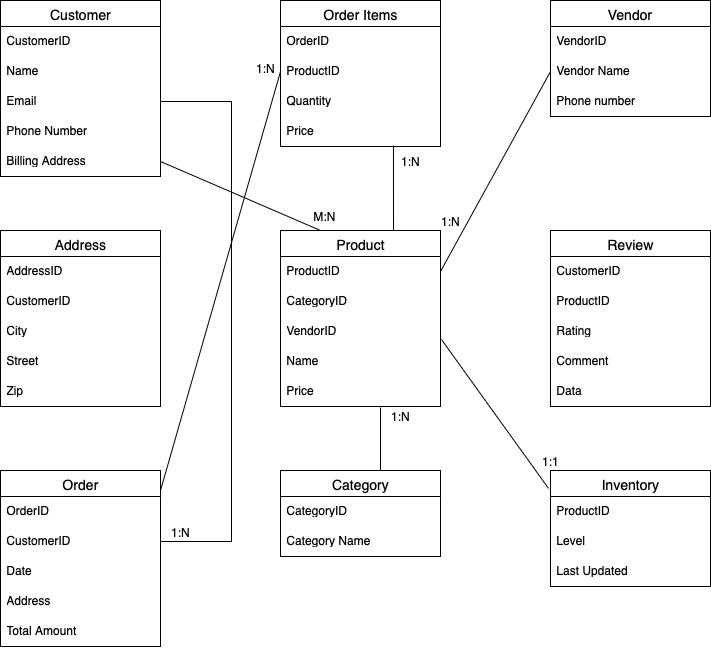

The diagram above was exported from draw.io. Its source (the exported page's mxGraphModel, read from the mxfile embedded in the PNG):
<mxGraphModel dx="1018" dy="697" grid="1" gridSize="10" guides="1" tooltips="1" connect="1" arrows="1" fold="1" page="1" pageScale="1" pageWidth="827" pageHeight="1169" background="light-dark(#FFFFFF,#FFFFFF)" math="0" shadow="0">
  <root>
    <mxCell id="0" />
    <mxCell id="1" parent="0" />
    <mxCell id="XqMkwqcuvBkfPAj5a7QQ-112" value="Customer" style="swimlane;fontStyle=0;childLayout=stackLayout;horizontal=1;startSize=26;horizontalStack=0;resizeParent=1;resizeParentMax=0;resizeLast=0;collapsible=1;marginBottom=0;align=center;fontSize=14;" vertex="1" parent="1">
      <mxGeometry x="90" y="70" width="160" height="176" as="geometry" />
    </mxCell>
    <mxCell id="XqMkwqcuvBkfPAj5a7QQ-113" value="CustomerID" style="text;strokeColor=none;fillColor=none;spacingLeft=4;spacingRight=4;overflow=hidden;rotatable=0;points=[[0,0.5],[1,0.5]];portConstraint=eastwest;fontSize=12;whiteSpace=wrap;html=1;" vertex="1" parent="XqMkwqcuvBkfPAj5a7QQ-112">
      <mxGeometry y="26" width="160" height="30" as="geometry" />
    </mxCell>
    <mxCell id="XqMkwqcuvBkfPAj5a7QQ-114" value="Name" style="text;strokeColor=none;fillColor=none;spacingLeft=4;spacingRight=4;overflow=hidden;rotatable=0;points=[[0,0.5],[1,0.5]];portConstraint=eastwest;fontSize=12;whiteSpace=wrap;html=1;" vertex="1" parent="XqMkwqcuvBkfPAj5a7QQ-112">
      <mxGeometry y="56" width="160" height="30" as="geometry" />
    </mxCell>
    <mxCell id="XqMkwqcuvBkfPAj5a7QQ-115" value="Email" style="text;strokeColor=none;fillColor=none;spacingLeft=4;spacingRight=4;overflow=hidden;rotatable=0;points=[[0,0.5],[1,0.5]];portConstraint=eastwest;fontSize=12;whiteSpace=wrap;html=1;" vertex="1" parent="XqMkwqcuvBkfPAj5a7QQ-112">
      <mxGeometry y="86" width="160" height="30" as="geometry" />
    </mxCell>
    <mxCell id="XqMkwqcuvBkfPAj5a7QQ-116" value="Phone Number&amp;nbsp;" style="text;strokeColor=none;fillColor=none;spacingLeft=4;spacingRight=4;overflow=hidden;rotatable=0;points=[[0,0.5],[1,0.5]];portConstraint=eastwest;fontSize=12;whiteSpace=wrap;html=1;" vertex="1" parent="XqMkwqcuvBkfPAj5a7QQ-112">
      <mxGeometry y="116" width="160" height="30" as="geometry" />
    </mxCell>
    <mxCell id="XqMkwqcuvBkfPAj5a7QQ-117" value="Billing Address" style="text;strokeColor=none;fillColor=none;spacingLeft=4;spacingRight=4;overflow=hidden;rotatable=0;points=[[0,0.5],[1,0.5]];portConstraint=eastwest;fontSize=12;whiteSpace=wrap;html=1;" vertex="1" parent="XqMkwqcuvBkfPAj5a7QQ-112">
      <mxGeometry y="146" width="160" height="30" as="geometry" />
    </mxCell>
    <mxCell id="XqMkwqcuvBkfPAj5a7QQ-118" value="Address" style="swimlane;fontStyle=0;childLayout=stackLayout;horizontal=1;startSize=26;horizontalStack=0;resizeParent=1;resizeParentMax=0;resizeLast=0;collapsible=1;marginBottom=0;align=center;fontSize=14;" vertex="1" parent="1">
      <mxGeometry x="90" y="300" width="160" height="176" as="geometry" />
    </mxCell>
    <mxCell id="XqMkwqcuvBkfPAj5a7QQ-119" value="AddressID" style="text;strokeColor=none;fillColor=none;spacingLeft=4;spacingRight=4;overflow=hidden;rotatable=0;points=[[0,0.5],[1,0.5]];portConstraint=eastwest;fontSize=12;whiteSpace=wrap;html=1;" vertex="1" parent="XqMkwqcuvBkfPAj5a7QQ-118">
      <mxGeometry y="26" width="160" height="30" as="geometry" />
    </mxCell>
    <mxCell id="XqMkwqcuvBkfPAj5a7QQ-137" value="CustomerID" style="text;strokeColor=none;fillColor=none;spacingLeft=4;spacingRight=4;overflow=hidden;rotatable=0;points=[[0,0.5],[1,0.5]];portConstraint=eastwest;fontSize=12;whiteSpace=wrap;html=1;" vertex="1" parent="XqMkwqcuvBkfPAj5a7QQ-118">
      <mxGeometry y="56" width="160" height="30" as="geometry" />
    </mxCell>
    <mxCell id="XqMkwqcuvBkfPAj5a7QQ-120" value="City" style="text;strokeColor=none;fillColor=none;spacingLeft=4;spacingRight=4;overflow=hidden;rotatable=0;points=[[0,0.5],[1,0.5]];portConstraint=eastwest;fontSize=12;whiteSpace=wrap;html=1;" vertex="1" parent="XqMkwqcuvBkfPAj5a7QQ-118">
      <mxGeometry y="86" width="160" height="30" as="geometry" />
    </mxCell>
    <mxCell id="XqMkwqcuvBkfPAj5a7QQ-122" value="Street" style="text;strokeColor=none;fillColor=none;spacingLeft=4;spacingRight=4;overflow=hidden;rotatable=0;points=[[0,0.5],[1,0.5]];portConstraint=eastwest;fontSize=12;whiteSpace=wrap;html=1;" vertex="1" parent="XqMkwqcuvBkfPAj5a7QQ-118">
      <mxGeometry y="116" width="160" height="30" as="geometry" />
    </mxCell>
    <mxCell id="XqMkwqcuvBkfPAj5a7QQ-123" value="Zip" style="text;strokeColor=none;fillColor=none;spacingLeft=4;spacingRight=4;overflow=hidden;rotatable=0;points=[[0,0.5],[1,0.5]];portConstraint=eastwest;fontSize=12;whiteSpace=wrap;html=1;" vertex="1" parent="XqMkwqcuvBkfPAj5a7QQ-118">
      <mxGeometry y="146" width="160" height="30" as="geometry" />
    </mxCell>
    <mxCell id="XqMkwqcuvBkfPAj5a7QQ-139" value="Order" style="swimlane;fontStyle=0;childLayout=stackLayout;horizontal=1;startSize=26;horizontalStack=0;resizeParent=1;resizeParentMax=0;resizeLast=0;collapsible=1;marginBottom=0;align=center;fontSize=14;" vertex="1" parent="1">
      <mxGeometry x="90" y="540" width="160" height="176" as="geometry" />
    </mxCell>
    <mxCell id="XqMkwqcuvBkfPAj5a7QQ-140" value="OrderID" style="text;strokeColor=none;fillColor=none;spacingLeft=4;spacingRight=4;overflow=hidden;rotatable=0;points=[[0,0.5],[1,0.5]];portConstraint=eastwest;fontSize=12;whiteSpace=wrap;html=1;" vertex="1" parent="XqMkwqcuvBkfPAj5a7QQ-139">
      <mxGeometry y="26" width="160" height="30" as="geometry" />
    </mxCell>
    <mxCell id="XqMkwqcuvBkfPAj5a7QQ-141" value="CustomerID" style="text;strokeColor=none;fillColor=none;spacingLeft=4;spacingRight=4;overflow=hidden;rotatable=0;points=[[0,0.5],[1,0.5]];portConstraint=eastwest;fontSize=12;whiteSpace=wrap;html=1;" vertex="1" parent="XqMkwqcuvBkfPAj5a7QQ-139">
      <mxGeometry y="56" width="160" height="30" as="geometry" />
    </mxCell>
    <mxCell id="XqMkwqcuvBkfPAj5a7QQ-142" value="Date" style="text;strokeColor=none;fillColor=none;spacingLeft=4;spacingRight=4;overflow=hidden;rotatable=0;points=[[0,0.5],[1,0.5]];portConstraint=eastwest;fontSize=12;whiteSpace=wrap;html=1;" vertex="1" parent="XqMkwqcuvBkfPAj5a7QQ-139">
      <mxGeometry y="86" width="160" height="30" as="geometry" />
    </mxCell>
    <mxCell id="XqMkwqcuvBkfPAj5a7QQ-138" value="Address" style="text;strokeColor=none;fillColor=none;spacingLeft=4;spacingRight=4;overflow=hidden;rotatable=0;points=[[0,0.5],[1,0.5]];portConstraint=eastwest;fontSize=12;whiteSpace=wrap;html=1;" vertex="1" parent="XqMkwqcuvBkfPAj5a7QQ-139">
      <mxGeometry y="116" width="160" height="30" as="geometry" />
    </mxCell>
    <mxCell id="XqMkwqcuvBkfPAj5a7QQ-143" value="Total Amount" style="text;strokeColor=none;fillColor=none;spacingLeft=4;spacingRight=4;overflow=hidden;rotatable=0;points=[[0,0.5],[1,0.5]];portConstraint=eastwest;fontSize=12;whiteSpace=wrap;html=1;" vertex="1" parent="XqMkwqcuvBkfPAj5a7QQ-139">
      <mxGeometry y="146" width="160" height="30" as="geometry" />
    </mxCell>
    <mxCell id="XqMkwqcuvBkfPAj5a7QQ-144" value="Order Items" style="swimlane;fontStyle=0;childLayout=stackLayout;horizontal=1;startSize=26;horizontalStack=0;resizeParent=1;resizeParentMax=0;resizeLast=0;collapsible=1;marginBottom=0;align=center;fontSize=14;" vertex="1" parent="1">
      <mxGeometry x="370" y="70" width="160" height="146" as="geometry" />
    </mxCell>
    <mxCell id="XqMkwqcuvBkfPAj5a7QQ-145" value="OrderID" style="text;strokeColor=none;fillColor=none;spacingLeft=4;spacingRight=4;overflow=hidden;rotatable=0;points=[[0,0.5],[1,0.5]];portConstraint=eastwest;fontSize=12;whiteSpace=wrap;html=1;" vertex="1" parent="XqMkwqcuvBkfPAj5a7QQ-144">
      <mxGeometry y="26" width="160" height="30" as="geometry" />
    </mxCell>
    <mxCell id="XqMkwqcuvBkfPAj5a7QQ-146" value="ProductID" style="text;strokeColor=none;fillColor=none;spacingLeft=4;spacingRight=4;overflow=hidden;rotatable=0;points=[[0,0.5],[1,0.5]];portConstraint=eastwest;fontSize=12;whiteSpace=wrap;html=1;" vertex="1" parent="XqMkwqcuvBkfPAj5a7QQ-144">
      <mxGeometry y="56" width="160" height="30" as="geometry" />
    </mxCell>
    <mxCell id="XqMkwqcuvBkfPAj5a7QQ-148" value="Quantity" style="text;strokeColor=none;fillColor=none;spacingLeft=4;spacingRight=4;overflow=hidden;rotatable=0;points=[[0,0.5],[1,0.5]];portConstraint=eastwest;fontSize=12;whiteSpace=wrap;html=1;" vertex="1" parent="XqMkwqcuvBkfPAj5a7QQ-144">
      <mxGeometry y="86" width="160" height="30" as="geometry" />
    </mxCell>
    <mxCell id="XqMkwqcuvBkfPAj5a7QQ-147" value="Price" style="text;strokeColor=none;fillColor=none;spacingLeft=4;spacingRight=4;overflow=hidden;rotatable=0;points=[[0,0.5],[1,0.5]];portConstraint=eastwest;fontSize=12;whiteSpace=wrap;html=1;" vertex="1" parent="XqMkwqcuvBkfPAj5a7QQ-144">
      <mxGeometry y="116" width="160" height="30" as="geometry" />
    </mxCell>
    <mxCell id="XqMkwqcuvBkfPAj5a7QQ-149" value="Product" style="swimlane;fontStyle=0;childLayout=stackLayout;horizontal=1;startSize=26;horizontalStack=0;resizeParent=1;resizeParentMax=0;resizeLast=0;collapsible=1;marginBottom=0;align=center;fontSize=14;" vertex="1" parent="1">
      <mxGeometry x="370" y="300" width="160" height="176" as="geometry" />
    </mxCell>
    <mxCell id="XqMkwqcuvBkfPAj5a7QQ-150" value="ProductID" style="text;strokeColor=none;fillColor=none;spacingLeft=4;spacingRight=4;overflow=hidden;rotatable=0;points=[[0,0.5],[1,0.5]];portConstraint=eastwest;fontSize=12;whiteSpace=wrap;html=1;" vertex="1" parent="XqMkwqcuvBkfPAj5a7QQ-149">
      <mxGeometry y="26" width="160" height="30" as="geometry" />
    </mxCell>
    <mxCell id="XqMkwqcuvBkfPAj5a7QQ-152" value="CategoryID" style="text;strokeColor=none;fillColor=none;spacingLeft=4;spacingRight=4;overflow=hidden;rotatable=0;points=[[0,0.5],[1,0.5]];portConstraint=eastwest;fontSize=12;whiteSpace=wrap;html=1;" vertex="1" parent="XqMkwqcuvBkfPAj5a7QQ-149">
      <mxGeometry y="56" width="160" height="30" as="geometry" />
    </mxCell>
    <mxCell id="XqMkwqcuvBkfPAj5a7QQ-158" value="VendorID" style="text;strokeColor=none;fillColor=none;spacingLeft=4;spacingRight=4;overflow=hidden;rotatable=0;points=[[0,0.5],[1,0.5]];portConstraint=eastwest;fontSize=12;whiteSpace=wrap;html=1;" vertex="1" parent="XqMkwqcuvBkfPAj5a7QQ-149">
      <mxGeometry y="86" width="160" height="30" as="geometry" />
    </mxCell>
    <mxCell id="XqMkwqcuvBkfPAj5a7QQ-151" value="Name" style="text;strokeColor=none;fillColor=none;spacingLeft=4;spacingRight=4;overflow=hidden;rotatable=0;points=[[0,0.5],[1,0.5]];portConstraint=eastwest;fontSize=12;whiteSpace=wrap;html=1;" vertex="1" parent="XqMkwqcuvBkfPAj5a7QQ-149">
      <mxGeometry y="116" width="160" height="30" as="geometry" />
    </mxCell>
    <mxCell id="XqMkwqcuvBkfPAj5a7QQ-153" value="Price" style="text;strokeColor=none;fillColor=none;spacingLeft=4;spacingRight=4;overflow=hidden;rotatable=0;points=[[0,0.5],[1,0.5]];portConstraint=eastwest;fontSize=12;whiteSpace=wrap;html=1;" vertex="1" parent="XqMkwqcuvBkfPAj5a7QQ-149">
      <mxGeometry y="146" width="160" height="30" as="geometry" />
    </mxCell>
    <mxCell id="XqMkwqcuvBkfPAj5a7QQ-154" value="Category" style="swimlane;fontStyle=0;childLayout=stackLayout;horizontal=1;startSize=26;horizontalStack=0;resizeParent=1;resizeParentMax=0;resizeLast=0;collapsible=1;marginBottom=0;align=center;fontSize=14;" vertex="1" parent="1">
      <mxGeometry x="370" y="540" width="160" height="86" as="geometry" />
    </mxCell>
    <mxCell id="XqMkwqcuvBkfPAj5a7QQ-155" value="CategoryID" style="text;strokeColor=none;fillColor=none;spacingLeft=4;spacingRight=4;overflow=hidden;rotatable=0;points=[[0,0.5],[1,0.5]];portConstraint=eastwest;fontSize=12;whiteSpace=wrap;html=1;" vertex="1" parent="XqMkwqcuvBkfPAj5a7QQ-154">
      <mxGeometry y="26" width="160" height="30" as="geometry" />
    </mxCell>
    <mxCell id="XqMkwqcuvBkfPAj5a7QQ-156" value="Category Name" style="text;strokeColor=none;fillColor=none;spacingLeft=4;spacingRight=4;overflow=hidden;rotatable=0;points=[[0,0.5],[1,0.5]];portConstraint=eastwest;fontSize=12;whiteSpace=wrap;html=1;" vertex="1" parent="XqMkwqcuvBkfPAj5a7QQ-154">
      <mxGeometry y="56" width="160" height="30" as="geometry" />
    </mxCell>
    <mxCell id="XqMkwqcuvBkfPAj5a7QQ-159" value="Vendor" style="swimlane;fontStyle=0;childLayout=stackLayout;horizontal=1;startSize=26;horizontalStack=0;resizeParent=1;resizeParentMax=0;resizeLast=0;collapsible=1;marginBottom=0;align=center;fontSize=14;" vertex="1" parent="1">
      <mxGeometry x="640" y="70" width="160" height="116" as="geometry" />
    </mxCell>
    <mxCell id="XqMkwqcuvBkfPAj5a7QQ-160" value="VendorID" style="text;strokeColor=none;fillColor=none;spacingLeft=4;spacingRight=4;overflow=hidden;rotatable=0;points=[[0,0.5],[1,0.5]];portConstraint=eastwest;fontSize=12;whiteSpace=wrap;html=1;" vertex="1" parent="XqMkwqcuvBkfPAj5a7QQ-159">
      <mxGeometry y="26" width="160" height="30" as="geometry" />
    </mxCell>
    <mxCell id="XqMkwqcuvBkfPAj5a7QQ-161" value="Vendor Name" style="text;strokeColor=none;fillColor=none;spacingLeft=4;spacingRight=4;overflow=hidden;rotatable=0;points=[[0,0.5],[1,0.5]];portConstraint=eastwest;fontSize=12;whiteSpace=wrap;html=1;" vertex="1" parent="XqMkwqcuvBkfPAj5a7QQ-159">
      <mxGeometry y="56" width="160" height="30" as="geometry" />
    </mxCell>
    <mxCell id="XqMkwqcuvBkfPAj5a7QQ-162" value="Phone number" style="text;strokeColor=none;fillColor=none;spacingLeft=4;spacingRight=4;overflow=hidden;rotatable=0;points=[[0,0.5],[1,0.5]];portConstraint=eastwest;fontSize=12;whiteSpace=wrap;html=1;" vertex="1" parent="XqMkwqcuvBkfPAj5a7QQ-159">
      <mxGeometry y="86" width="160" height="30" as="geometry" />
    </mxCell>
    <mxCell id="XqMkwqcuvBkfPAj5a7QQ-176" value="Review" style="swimlane;fontStyle=0;childLayout=stackLayout;horizontal=1;startSize=26;horizontalStack=0;resizeParent=1;resizeParentMax=0;resizeLast=0;collapsible=1;marginBottom=0;align=center;fontSize=14;" vertex="1" parent="1">
      <mxGeometry x="640" y="300" width="160" height="176" as="geometry" />
    </mxCell>
    <mxCell id="XqMkwqcuvBkfPAj5a7QQ-177" value="CustomerID" style="text;strokeColor=none;fillColor=none;spacingLeft=4;spacingRight=4;overflow=hidden;rotatable=0;points=[[0,0.5],[1,0.5]];portConstraint=eastwest;fontSize=12;whiteSpace=wrap;html=1;" vertex="1" parent="XqMkwqcuvBkfPAj5a7QQ-176">
      <mxGeometry y="26" width="160" height="30" as="geometry" />
    </mxCell>
    <mxCell id="XqMkwqcuvBkfPAj5a7QQ-178" value="ProductID" style="text;strokeColor=none;fillColor=none;spacingLeft=4;spacingRight=4;overflow=hidden;rotatable=0;points=[[0,0.5],[1,0.5]];portConstraint=eastwest;fontSize=12;whiteSpace=wrap;html=1;" vertex="1" parent="XqMkwqcuvBkfPAj5a7QQ-176">
      <mxGeometry y="56" width="160" height="30" as="geometry" />
    </mxCell>
    <mxCell id="XqMkwqcuvBkfPAj5a7QQ-179" value="Rating" style="text;strokeColor=none;fillColor=none;spacingLeft=4;spacingRight=4;overflow=hidden;rotatable=0;points=[[0,0.5],[1,0.5]];portConstraint=eastwest;fontSize=12;whiteSpace=wrap;html=1;" vertex="1" parent="XqMkwqcuvBkfPAj5a7QQ-176">
      <mxGeometry y="86" width="160" height="30" as="geometry" />
    </mxCell>
    <mxCell id="XqMkwqcuvBkfPAj5a7QQ-184" value="Comment" style="text;strokeColor=none;fillColor=none;spacingLeft=4;spacingRight=4;overflow=hidden;rotatable=0;points=[[0,0.5],[1,0.5]];portConstraint=eastwest;fontSize=12;whiteSpace=wrap;html=1;" vertex="1" parent="XqMkwqcuvBkfPAj5a7QQ-176">
      <mxGeometry y="116" width="160" height="30" as="geometry" />
    </mxCell>
    <mxCell id="XqMkwqcuvBkfPAj5a7QQ-185" value="Data" style="text;strokeColor=none;fillColor=none;spacingLeft=4;spacingRight=4;overflow=hidden;rotatable=0;points=[[0,0.5],[1,0.5]];portConstraint=eastwest;fontSize=12;whiteSpace=wrap;html=1;" vertex="1" parent="XqMkwqcuvBkfPAj5a7QQ-176">
      <mxGeometry y="146" width="160" height="30" as="geometry" />
    </mxCell>
    <mxCell id="XqMkwqcuvBkfPAj5a7QQ-180" value="Inventory" style="swimlane;fontStyle=0;childLayout=stackLayout;horizontal=1;startSize=26;horizontalStack=0;resizeParent=1;resizeParentMax=0;resizeLast=0;collapsible=1;marginBottom=0;align=center;fontSize=14;" vertex="1" parent="1">
      <mxGeometry x="640" y="540" width="160" height="116" as="geometry" />
    </mxCell>
    <mxCell id="XqMkwqcuvBkfPAj5a7QQ-181" value="ProductID" style="text;strokeColor=none;fillColor=none;spacingLeft=4;spacingRight=4;overflow=hidden;rotatable=0;points=[[0,0.5],[1,0.5]];portConstraint=eastwest;fontSize=12;whiteSpace=wrap;html=1;" vertex="1" parent="XqMkwqcuvBkfPAj5a7QQ-180">
      <mxGeometry y="26" width="160" height="30" as="geometry" />
    </mxCell>
    <mxCell id="XqMkwqcuvBkfPAj5a7QQ-182" value="Level" style="text;strokeColor=none;fillColor=none;spacingLeft=4;spacingRight=4;overflow=hidden;rotatable=0;points=[[0,0.5],[1,0.5]];portConstraint=eastwest;fontSize=12;whiteSpace=wrap;html=1;" vertex="1" parent="XqMkwqcuvBkfPAj5a7QQ-180">
      <mxGeometry y="56" width="160" height="30" as="geometry" />
    </mxCell>
    <mxCell id="XqMkwqcuvBkfPAj5a7QQ-183" value="Last Updated" style="text;strokeColor=none;fillColor=none;spacingLeft=4;spacingRight=4;overflow=hidden;rotatable=0;points=[[0,0.5],[1,0.5]];portConstraint=eastwest;fontSize=12;whiteSpace=wrap;html=1;" vertex="1" parent="XqMkwqcuvBkfPAj5a7QQ-180">
      <mxGeometry y="86" width="160" height="30" as="geometry" />
    </mxCell>
    <mxCell id="XqMkwqcuvBkfPAj5a7QQ-186" value="" style="endArrow=none;html=1;edgeStyle=orthogonalEdgeStyle;rounded=0;entryX=1;entryY=0.5;entryDx=0;entryDy=0;" edge="1" parent="1" target="XqMkwqcuvBkfPAj5a7QQ-141">
      <mxGeometry relative="1" as="geometry">
        <mxPoint x="250" y="170" as="sourcePoint" />
        <mxPoint x="320" y="620" as="targetPoint" />
        <Array as="points">
          <mxPoint x="250" y="171" />
          <mxPoint x="321" y="171" />
          <mxPoint x="321" y="611" />
        </Array>
      </mxGeometry>
    </mxCell>
    <mxCell id="XqMkwqcuvBkfPAj5a7QQ-190" value="1:N" style="text;html=1;align=center;verticalAlign=middle;whiteSpace=wrap;rounded=0;" vertex="1" parent="1">
      <mxGeometry x="250" y="600" width="40" as="geometry" />
    </mxCell>
    <mxCell id="XqMkwqcuvBkfPAj5a7QQ-192" value="" style="endArrow=none;html=1;rounded=0;entryX=0;entryY=0.5;entryDx=0;entryDy=0;" edge="1" parent="1" target="XqMkwqcuvBkfPAj5a7QQ-146">
      <mxGeometry width="50" height="50" relative="1" as="geometry">
        <mxPoint x="250" y="560" as="sourcePoint" />
        <mxPoint x="520" y="360" as="targetPoint" />
        <Array as="points">
          <mxPoint x="250" y="560" />
        </Array>
      </mxGeometry>
    </mxCell>
    <mxCell id="XqMkwqcuvBkfPAj5a7QQ-193" value="1:N" style="text;html=1;align=center;verticalAlign=middle;whiteSpace=wrap;rounded=0;" vertex="1" parent="1">
      <mxGeometry x="330" y="130" width="50" height="13" as="geometry" />
    </mxCell>
    <mxCell id="XqMkwqcuvBkfPAj5a7QQ-194" value="" style="endArrow=none;html=1;rounded=0;entryX=0.706;entryY=0.967;entryDx=0;entryDy=0;entryPerimeter=0;" edge="1" parent="1" target="XqMkwqcuvBkfPAj5a7QQ-147">
      <mxGeometry width="50" height="50" relative="1" as="geometry">
        <mxPoint x="483" y="300" as="sourcePoint" />
        <mxPoint x="520" y="360" as="targetPoint" />
      </mxGeometry>
    </mxCell>
    <mxCell id="XqMkwqcuvBkfPAj5a7QQ-195" value="1:N" style="text;html=1;align=center;verticalAlign=middle;whiteSpace=wrap;rounded=0;" vertex="1" parent="1">
      <mxGeometry x="480" y="220" width="40" height="20" as="geometry" />
    </mxCell>
    <mxCell id="XqMkwqcuvBkfPAj5a7QQ-196" value="" style="endArrow=none;html=1;rounded=0;entryX=0.625;entryY=1.033;entryDx=0;entryDy=0;entryPerimeter=0;" edge="1" parent="1" target="XqMkwqcuvBkfPAj5a7QQ-153">
      <mxGeometry width="50" height="50" relative="1" as="geometry">
        <mxPoint x="470" y="540" as="sourcePoint" />
        <mxPoint x="520" y="490" as="targetPoint" />
      </mxGeometry>
    </mxCell>
    <mxCell id="XqMkwqcuvBkfPAj5a7QQ-197" value="1:N" style="text;html=1;align=center;verticalAlign=middle;whiteSpace=wrap;rounded=0;" vertex="1" parent="1">
      <mxGeometry x="470" y="480" width="40" height="10" as="geometry" />
    </mxCell>
    <mxCell id="XqMkwqcuvBkfPAj5a7QQ-198" value="" style="endArrow=none;html=1;rounded=0;entryX=0;entryY=0.5;entryDx=0;entryDy=0;exitX=1;exitY=0.5;exitDx=0;exitDy=0;" edge="1" parent="1" source="XqMkwqcuvBkfPAj5a7QQ-150" target="XqMkwqcuvBkfPAj5a7QQ-161">
      <mxGeometry width="50" height="50" relative="1" as="geometry">
        <mxPoint x="470" y="370" as="sourcePoint" />
        <mxPoint x="520" y="320" as="targetPoint" />
      </mxGeometry>
    </mxCell>
    <mxCell id="XqMkwqcuvBkfPAj5a7QQ-199" value="1:N" style="text;html=1;align=center;verticalAlign=middle;whiteSpace=wrap;rounded=0;" vertex="1" parent="1">
      <mxGeometry x="520" y="280" width="40" height="20" as="geometry" />
    </mxCell>
    <mxCell id="XqMkwqcuvBkfPAj5a7QQ-201" value="" style="endArrow=none;html=1;rounded=0;exitX=1;exitY=0.5;exitDx=0;exitDy=0;entryX=0.25;entryY=0;entryDx=0;entryDy=0;" edge="1" parent="1" source="XqMkwqcuvBkfPAj5a7QQ-117" target="XqMkwqcuvBkfPAj5a7QQ-149">
      <mxGeometry width="50" height="50" relative="1" as="geometry">
        <mxPoint x="470" y="370" as="sourcePoint" />
        <mxPoint x="520" y="320" as="targetPoint" />
      </mxGeometry>
    </mxCell>
    <mxCell id="XqMkwqcuvBkfPAj5a7QQ-202" value="M:N" style="text;html=1;align=center;verticalAlign=middle;whiteSpace=wrap;rounded=0;" vertex="1" parent="1">
      <mxGeometry x="402" y="280" width="24" height="10" as="geometry" />
    </mxCell>
    <mxCell id="XqMkwqcuvBkfPAj5a7QQ-203" value="" style="endArrow=none;html=1;rounded=0;entryX=-0.012;entryY=0.155;entryDx=0;entryDy=0;entryPerimeter=0;exitX=1.006;exitY=0.767;exitDx=0;exitDy=0;exitPerimeter=0;" edge="1" parent="1" source="XqMkwqcuvBkfPAj5a7QQ-158" target="XqMkwqcuvBkfPAj5a7QQ-180">
      <mxGeometry width="50" height="50" relative="1" as="geometry">
        <mxPoint x="470" y="370" as="sourcePoint" />
        <mxPoint x="520" y="320" as="targetPoint" />
      </mxGeometry>
    </mxCell>
    <mxCell id="XqMkwqcuvBkfPAj5a7QQ-204" value="1:1" style="text;html=1;align=center;verticalAlign=middle;whiteSpace=wrap;rounded=0;" vertex="1" parent="1">
      <mxGeometry x="630" y="520" width="20" height="20" as="geometry" />
    </mxCell>
  </root>
</mxGraphModel>